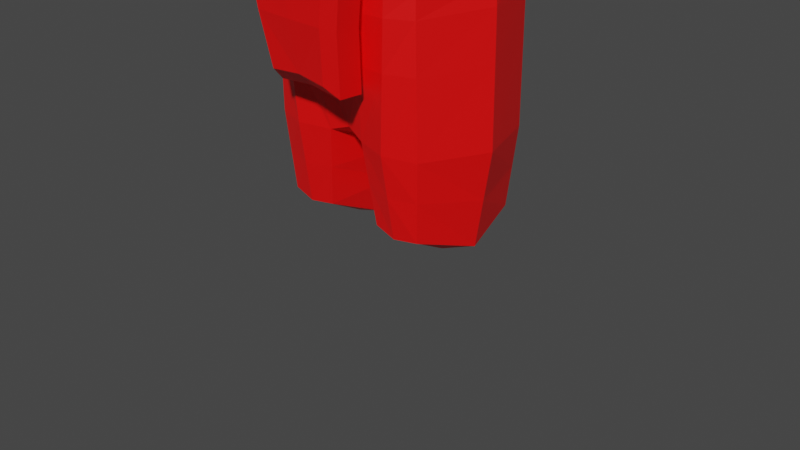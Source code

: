 # Source: Amogus.blend  (saved by Blender 4.2.66; exported with 4.5.12 LTS)
import bpy
from mathutils import Matrix  # noqa: F401  (used for matrix-valued properties, if any)

bpy.ops.wm.read_factory_settings(use_empty=True)
scene = bpy.context.scene
scene.name = 'Scene'

# ---- collections
col_collection = bpy.data.collections.new('Collection'); scene.collection.children.link(col_collection)
col_collection.hide_render = True
col_export = bpy.data.collections.new('Export'); scene.collection.children.link(col_export)

# ---- materials (node trees are filled in below, after node groups)
mat_material = bpy.data.materials.new('Material')

# ---- material node trees
mat_material.use_nodes = True; mat_material.node_tree.nodes.clear()
_N = mat_material.node_tree.nodes; _L = mat_material.node_tree.links
n0 = _N.new('ShaderNodeBsdfPrincipled'); n0.name = 'Principled BSDF'; n0.location = (10, 300)
n1 = _N.new('ShaderNodeOutputMaterial'); n1.name = 'Material Output'; n1.location = (300, 300)
n2 = _N.new('ShaderNodeVertexColor'); n2.name = 'Color Attribute'; n2.location = (-180, 280)
n2.layer_name = 'Color'
_L.new(n0.outputs[0], n1.inputs[0])
_L.new(n2.outputs[0], n0.inputs[0])
n1.is_active_output = True

# ---- world
world_world = bpy.data.worlds.new('World'); scene.world = world_world
world_world.use_nodes = True; world_world.node_tree.nodes.clear()
_N = world_world.node_tree.nodes; _L = world_world.node_tree.links
n0 = _N.new('ShaderNodeOutputWorld'); n0.name = 'World Output'; n0.location = (300, 300)
n1 = _N.new('ShaderNodeBackground'); n1.name = 'Background'; n1.location = (10, 300)
n1.inputs[0].default_value = (0.05088, 0.05088, 0.05088, 1.0)
_L.new(n1.outputs[0], n0.inputs[0])
n0.is_active_output = True
world_world.color = (0.05088, 0.05088, 0.05088)
world_world.use_sun_shadow = False
world_world.sun_shadow_jitter_overblur = 0.0

# ---- cameras
cam_camera = bpy.data.cameras.new('Camera')
cam_camera.clip_end = 100.0
cam_camera.ortho_scale = 7.314

# ---- lights
light_light = bpy.data.lights.new('Light', 'POINT')
light_light.transmission_factor = 0.0
light_light.energy = 1000.0
light_light.shadow_soft_size = 0.1
light_light.shadow_maximum_resolution = 0.006
light_light.use_absolute_resolution = True

# ---- meshes
me_cube = bpy.data.meshes.new('Cube')
me_cube.from_pydata([(-1.0, -0.7629, -1.0), (-0.6442, 1.176, 1.413), (-1.0, 0.7724, -1.0), (-0.7206, 1.193, 0.621), (0.0, 0.989, -1.0), (-0.4731, 1.21, 0.6221), (0.0, -0.7629, -1.0), (-0.7207, 0.8241, 1.625), (-0.6805, -0.7629, 1.803), (-0.6805, 0.7724, 1.803), (0.0, -0.7629, 2.014), (0.0, 0.7724, 2.014), (-0.1655, 0.9408, -1.0), (-0.8402, 0.8504, 0.3882), (0.0, 0.8914, 0.3914), (-0.1655, -0.7629, -1.0), (-0.3403, -0.7629, 1.908), (-0.3403, 0.7724, 1.908), (-1.0, 0.7724, -1.988), (-1.0, -0.7629, -1.988), (-0.1982, 0.7724, -1.988), (-0.1982, -0.7629, -1.988), (-0.5827, 0.8566, -1.0), (0.0, 0.8241, 1.627), (-0.5104, -0.7629, 1.856), (-0.4494, 0.8241, 1.627), (-0.5827, -0.7629, -1.0), (-0.5104, 0.7724, 1.856), (-0.5991, 0.7724, -1.988), (-0.5991, -0.7629, -1.988), (-1.348, 0.004734, -1.0), (-0.4533, 0.8766, 0.3899), (0.0, 0.113, -1.348), (-0.9172, 0.004734, 2.058), (0.0, 0.004734, 2.347), (-0.4437, 0.004734, 2.241), (0.0, 0.08896, -1.25), (-1.246, 0.004734, -2.235), (0.0, 0.004734, -2.239), (-0.5991, 0.004734, -2.337), (-0.6139, 0.004734, 2.188), (-0.8185, -0.7629, 1.456), (-1.0, -0.7629, 0.5336), (-0.8185, 0.7724, 1.456), (-1.0, 0.7724, 0.5336), (0.0, 0.8226, 0.5364), (0.0, 0.7724, 1.459), (0.0, -0.9107, 1.459), (0.0, -0.9107, 0.5337), (-0.4194, -0.9107, 1.458), (-0.422, -0.9107, 0.5337), (-0.4223, 0.8115, 0.5354), (-0.4194, 0.7724, 1.458), (-0.711, -0.8756, 0.5337), (-0.6219, -0.8756, 1.458), (-0.711, 0.792, 0.5341), (-0.6219, 0.7724, 1.458), (-1.344, 0.004734, 0.5992), (-1.149, 0.004734, 1.516), (-0.4706, 1.176, 1.413), (0.0, 1.219, 0.623), (0.0, 1.176, 1.414)], [], [(56, 43, 9, 27), (41, 54, 24, 8), (54, 49, 16, 24), (36, 32, 6, 15), (6, 48, 50, 15), (40, 33, 8, 24), (2, 44, 55, 22), (43, 58, 33, 9), (12, 51, 45, 4), (34, 35, 16, 10), (31, 13, 3, 5), (30, 2, 18, 37), (15, 50, 53, 26), (49, 47, 10, 16), (39, 38, 21, 29), (26, 0, 19, 29), (36, 15, 21, 38), (22, 12, 20, 28), (2, 22, 28, 18), (15, 26, 29, 21), (37, 39, 29, 19), (58, 41, 8, 33), (46, 52, 17, 11), (22, 55, 51, 12), (35, 40, 24, 16), (52, 56, 27, 17), (17, 27, 40, 35), (18, 28, 39, 37), (12, 36, 38, 20), (28, 20, 38, 39), (0, 30, 37, 19), (11, 17, 35, 34), (30, 57, 44, 2), (27, 9, 33, 40), (12, 4, 32, 36), (26, 53, 42, 0), (58, 43, 44, 57), (54, 41, 42, 53), (45, 51, 31, 14), (47, 49, 50, 48), (56, 52, 25, 7), (49, 54, 53, 50), (43, 56, 55, 44), (41, 58, 57, 42), (0, 42, 57, 30), (14, 31, 5, 60), (52, 46, 23, 25), (51, 55, 13, 31), (55, 56, 7, 13), (59, 61, 60, 5), (1, 59, 5, 3), (13, 7, 1, 3), (25, 23, 61, 59), (7, 25, 59, 1)])
me_cube.polygons.foreach_set('use_smooth', [True] * 54)
_uv = me_cube.uv_layers.new(name='UVMap')
_uv.uv.foreach_set('vector', [0.625, 0.2812, 0.625, 0.25, 0.625, 0.25, 0.625, 0.2812, 0.625, 1.0, 0.625, 0.9688, 0.625, 0.9688, 0.625, 1.0, 0.625, 0.9688, 0.625, 0.9375, 0.625, 0.9375, 0.625, 0.9688, 0.2082, 0.625, 0.25, 0.625, 0.25, 0.75, 0.2082, 0.75, 0.375, 0.875, 0.5667, 0.875, 0.5667, 0.9327, 0.375, 0.9168, 0.8438, 0.625, 0.875, 0.625, 0.875, 0.75, 0.8438, 0.75, 0.375, 0.25, 0.5667, 0.25, 0.5668, 0.2837, 0.375, 0.2916, 0.625, 0.25, 0.625, 0.125, 0.625, 0.125, 0.625, 0.25, 0.375, 0.3332, 0.5669, 0.3173, 0.5671, 0.375, 0.375, 0.375, 0.75, 0.625, 0.8125, 0.625, 0.8125, 0.75, 0.75, 0.75, 0.5669, 0.3173, 0.5668, 0.2837, 0.5668, 0.2837, 0.5669, 0.3173, 0.375, 0.125, 0.375, 0.25, 0.375, 0.25, 0.375, 0.125, 0.375, 0.9168, 0.5667, 0.9327, 0.5667, 0.9663, 0.375, 0.9584, 0.625, 0.9375, 0.625, 0.875, 0.625, 0.875, 0.625, 0.9375, 0.1666, 0.625, 0.2082, 0.625, 0.2082, 0.75, 0.1666, 0.75, 0.375, 0.9584, 0.375, 1.0, 0.375, 1.0, 0.375, 0.9584, 0.2082, 0.625, 0.2082, 0.75, 0.2082, 0.75, 0.2082, 0.625, 0.375, 0.2916, 0.375, 0.3332, 0.375, 0.3332, 0.375, 0.2916, 0.375, 0.25, 0.375, 0.2916, 0.375, 0.2916, 0.375, 0.25, 0.375, 0.9168, 0.375, 0.9584, 0.375, 0.9584, 0.375, 0.9168, 0.125, 0.625, 0.1666, 0.625, 0.1666, 0.75, 0.125, 0.75, 0.625, 0.125, 0.625, 0.0, 0.625, 0.0, 0.625, 0.125, 0.625, 0.375, 0.625, 0.3125, 0.625, 0.3125, 0.625, 0.375, 0.375, 0.2916, 0.5668, 0.2837, 0.5669, 0.3173, 0.375, 0.3332, 0.8125, 0.625, 0.8438, 0.625, 0.8438, 0.75, 0.8125, 0.75, 0.625, 0.3125, 0.625, 0.2812, 0.625, 0.2812, 0.625, 0.3125, 0.8125, 0.5, 0.8438, 0.5, 0.8438, 0.625, 0.8125, 0.625, 0.125, 0.5, 0.1666, 0.5, 0.1666, 0.625, 0.125, 0.625, 0.2082, 0.5, 0.2082, 0.625, 0.2082, 0.625, 0.2082, 0.5, 0.1666, 0.5, 0.2082, 0.5, 0.2082, 0.625, 0.1666, 0.625, 0.375, 0.0, 0.375, 0.125, 0.375, 0.125, 0.375, 0.0, 0.75, 0.5, 0.8125, 0.5, 0.8125, 0.625, 0.75, 0.625, 0.375, 0.125, 0.5686, 0.125, 0.5667, 0.25, 0.375, 0.25, 0.8438, 0.5, 0.875, 0.5, 0.875, 0.625, 0.8438, 0.625, 0.2082, 0.5, 0.25, 0.5, 0.25, 0.625, 0.2082, 0.625, 0.375, 0.9584, 0.5667, 0.9663, 0.5667, 1.0, 0.375, 1.0, 0.625, 0.125, 0.625, 0.25, 0.5667, 0.25, 0.5686, 0.125, 0.625, 0.9688, 0.625, 1.0, 0.5667, 1.0, 0.5667, 0.9663, 0.5671, 0.375, 0.5669, 0.3173, 0.5669, 0.3173, 0.5671, 0.375, 0.625, 0.875, 0.625, 0.9375, 0.5667, 0.9327, 0.5667, 0.875, 0.625, 0.2812, 0.625, 0.3125, 0.625, 0.3125, 0.625, 0.2812, 0.625, 0.9375, 0.625, 0.9688, 0.5667, 0.9663, 0.5667, 0.9327, 0.625, 0.25, 0.625, 0.2812, 0.5668, 0.2837, 0.5667, 0.25, 0.625, 0.0, 0.625, 0.125, 0.5686, 0.125, 0.5667, 0.0, 0.375, 0.0, 0.5667, 0.0, 0.5686, 0.125, 0.375, 0.125, 0.5671, 0.375, 0.5669, 0.3173, 0.5669, 0.3173, 0.5671, 0.375, 0.625, 0.3125, 0.625, 0.375, 0.625, 0.375, 0.625, 0.3125, 0.5669, 0.3173, 0.5668, 0.2837, 0.5668, 0.2837, 0.5669, 0.3173, 0.5668, 0.2837, 0.625, 0.2812, 0.625, 0.2812, 0.5668, 0.2837, 0.625, 0.3125, 0.625, 0.375, 0.5671, 0.375, 0.5669, 0.3173, 0.625, 0.2812, 0.625, 0.3125, 0.5669, 0.3173, 0.5668, 0.2837, 0.5668, 0.2837, 0.625, 0.2812, 0.625, 0.2812, 0.5668, 0.2837, 0.625, 0.3125, 0.625, 0.375, 0.625, 0.375, 0.625, 0.3125, 0.625, 0.2812, 0.625, 0.3125, 0.625, 0.3125, 0.625, 0.2812])
me_cube.update()
me_cube_002 = bpy.data.meshes.new('Cube.002')
me_cube_002.from_pydata([(-1.0, -0.7629, -1.0), (-0.6442, 1.176, 1.413), (-1.0, 0.7724, -1.0), (-0.7206, 1.193, 0.621), (0.0, 0.989, -1.0), (-0.4731, 1.21, 0.6221), (0.0, -0.7629, -1.0), (-0.7207, 0.9286, 1.625), (-0.6805, -0.7629, 1.803), (-0.6805, 0.7724, 1.803), (0.0, -0.7629, 2.014), (0.0, 0.7724, 2.014), (-0.1655, 0.9408, -1.0), (-0.7742, 0.971, 0.5023), (0.0, 0.9959, 0.3914), (-0.1655, -0.7629, -1.0), (-0.3403, -0.7629, 1.908), (-0.3403, 0.7724, 1.908), (-1.0, 0.7724, -1.988), (-1.0, -0.7629, -1.988), (-0.1982, 0.7724, -1.988), (-0.1982, -0.7629, -1.988), (-0.5827, 0.8566, -1.0), (0.0, 0.9286, 1.627), (-0.5104, -0.7629, 1.856), (-0.4494, 0.9286, 1.627), (-0.5827, -0.7629, -1.0), (-0.5104, 0.7724, 1.856), (-0.5991, 0.7724, -1.988), (-0.5991, -0.7629, -1.988), (-1.348, 0.004734, -1.0), (-0.4533, 0.981, 0.3899), (0.0, 0.113, -1.348), (-0.9172, 0.004734, 2.058), (0.0, 0.004734, 2.347), (-0.4437, 0.004734, 2.241), (0.0, 0.08896, -1.25), (-1.246, 0.004734, -2.235), (-0.1394, 0.004734, -2.239), (-0.5991, 0.004734, -2.337), (-0.6139, 0.004734, 2.188), (-0.8185, -0.7629, 1.456), (-1.0, -0.7629, 0.5336), (-0.8185, 0.7724, 1.456), (-1.0, 0.7724, 0.5336), (0.0, 0.8226, 0.5364), (0.0, 0.7724, 1.459), (0.0, -0.9107, 1.459), (0.0, -0.9107, 0.5337), (-0.4194, -0.9107, 1.458), (-0.422, -0.9107, 0.5337), (-0.4223, 0.8115, 0.5354), (-0.4194, 0.7724, 1.458), (-0.711, -0.8756, 0.5337), (-0.6219, -0.8756, 1.458), (-0.6622, 0.7489, 0.5981), (-0.6219, 0.7724, 1.458), (-1.344, 0.004734, 0.5992), (-1.149, 0.004734, 1.516), (-0.4706, 1.176, 1.413), (0.0, 1.219, 0.623), (0.0, 1.176, 1.414), (-1.0, -0.7629, 0.2878), (-1.344, 0.004734, 0.3429), (-0.6904, -0.8576, 0.2878), (-1.0, 0.7724, 0.2878), (-0.6905, 0.8024, 0.2882), (-0.3811, 0.8323, 0.2892), (0.0, 0.8493, 0.2902), (0.0, -0.8871, 0.2879), (-0.3809, -0.8871, 0.2879), (-0.4718, 1.193, 1.018), (0.0, 1.198, 1.018), (-0.6824, 1.185, 1.017), (-0.7475, 0.9498, 1.064), (-1.246, 0.004734, 1.058), (-0.9093, 0.7724, 0.9948), (-0.6664, -0.8756, 0.9956), (-0.9093, -0.7629, 0.9948), (0.0, -0.9107, 0.9962), (-0.4207, -0.9107, 0.9961), (-0.6664, 0.7822, 0.9958)], [], [(56, 43, 9, 27), (41, 54, 24, 8), (54, 49, 16, 24), (36, 32, 6, 15), (69, 48, 50, 70), (40, 33, 8, 24), (65, 44, 55, 66), (43, 58, 33, 9), (67, 51, 45, 68), (34, 35, 16, 10), (31, 13, 3, 5), (30, 2, 18, 37), (70, 50, 53, 64), (49, 47, 10, 16), (39, 38, 21, 29), (26, 0, 19, 29), (36, 15, 21, 38), (22, 12, 20, 28), (2, 22, 28, 18), (15, 26, 29, 21), (37, 39, 29, 19), (58, 41, 8, 33), (46, 52, 17, 11), (66, 55, 51, 67), (35, 40, 24, 16), (52, 56, 27, 17), (17, 27, 40, 35), (18, 28, 39, 37), (12, 36, 38, 20), (28, 20, 38, 39), (0, 30, 37, 19), (11, 17, 35, 34), (63, 57, 44, 65), (27, 9, 33, 40), (12, 4, 32, 36), (64, 53, 42, 62), (75, 76, 44, 57), (77, 78, 42, 53), (45, 51, 31, 14), (79, 80, 50, 48), (56, 52, 25, 7), (80, 77, 53, 50), (76, 81, 55, 44), (78, 75, 57, 42), (62, 42, 57, 63), (14, 31, 5, 60), (52, 46, 23, 25), (51, 55, 13, 31), (81, 56, 7, 74), (71, 72, 60, 5), (73, 71, 5, 3), (74, 7, 1, 73), (25, 23, 61, 59), (7, 25, 59, 1), (0, 62, 63, 30), (26, 64, 62, 0), (30, 63, 65, 2), (22, 66, 67, 12), (15, 70, 64, 26), (12, 67, 68, 4), (2, 65, 66, 22), (6, 69, 70, 15), (13, 74, 73, 3), (1, 59, 71, 73), (59, 61, 72, 71), (55, 81, 74, 13), (41, 58, 75, 78), (43, 56, 81, 76), (49, 54, 77, 80), (47, 49, 80, 79), (54, 41, 78, 77), (58, 43, 76, 75)])
_uv = me_cube_002.uv_layers.new(name='UVMap')
_uv.uv.foreach_set('vector', [0.625, 0.2812, 0.625, 0.25, 0.625, 0.25, 0.625, 0.2812, 0.625, 1.0, 0.625, 0.9688, 0.625, 0.9688, 0.625, 1.0, 0.625, 0.9688, 0.625, 0.9375, 0.625, 0.9375, 0.625, 0.9688, 0.2082, 0.625, 0.25, 0.625, 0.25, 0.75, 0.2082, 0.75, 0.536, 0.875, 0.5667, 0.875, 0.5667, 0.9327, 0.536, 0.9301, 0.8438, 0.625, 0.875, 0.625, 0.875, 0.75, 0.8438, 0.75, 0.536, 0.25, 0.5667, 0.25, 0.5668, 0.2837, 0.536, 0.2849, 0.625, 0.25, 0.625, 0.125, 0.625, 0.125, 0.625, 0.25, 0.5362, 0.3199, 0.5669, 0.3173, 0.5671, 0.375, 0.5363, 0.375, 0.75, 0.625, 0.8125, 0.625, 0.8125, 0.75, 0.75, 0.75, 0.5669, 0.3173, 0.5668, 0.2837, 0.5668, 0.2837, 0.5669, 0.3173, 0.375, 0.125, 0.375, 0.25, 0.375, 0.25, 0.375, 0.125, 0.536, 0.9301, 0.5667, 0.9327, 0.5667, 0.9663, 0.536, 0.9651, 0.625, 0.9375, 0.625, 0.875, 0.625, 0.875, 0.625, 0.9375, 0.1666, 0.625, 0.2082, 0.625, 0.2082, 0.75, 0.1666, 0.75, 0.375, 0.9584, 0.375, 1.0, 0.375, 1.0, 0.375, 0.9584, 0.2082, 0.625, 0.2082, 0.75, 0.2082, 0.75, 0.2082, 0.625, 0.375, 0.2916, 0.375, 0.3332, 0.375, 0.3332, 0.375, 0.2916, 0.375, 0.25, 0.375, 0.2916, 0.375, 0.2916, 0.375, 0.25, 0.375, 0.9168, 0.375, 0.9584, 0.375, 0.9584, 0.375, 0.9168, 0.125, 0.625, 0.1666, 0.625, 0.1666, 0.75, 0.125, 0.75, 0.625, 0.125, 0.625, 0.0, 0.625, 0.0, 0.625, 0.125, 0.625, 0.375, 0.625, 0.3125, 0.625, 0.3125, 0.625, 0.375, 0.536, 0.2849, 0.5668, 0.2837, 0.5669, 0.3173, 0.5362, 0.3199, 0.8125, 0.625, 0.8438, 0.625, 0.8438, 0.75, 0.8125, 0.75, 0.625, 0.3125, 0.625, 0.2812, 0.625, 0.2812, 0.625, 0.3125, 0.8125, 0.5, 0.8438, 0.5, 0.8438, 0.625, 0.8125, 0.625, 0.125, 0.5, 0.1666, 0.5, 0.1666, 0.625, 0.125, 0.625, 0.2082, 0.5, 0.2082, 0.625, 0.2082, 0.625, 0.2082, 0.5, 0.1666, 0.5, 0.2082, 0.5, 0.2082, 0.625, 0.1666, 0.625, 0.375, 0.0, 0.375, 0.125, 0.375, 0.125, 0.375, 0.0, 0.75, 0.5, 0.8125, 0.5, 0.8125, 0.625, 0.75, 0.625, 0.5375, 0.125, 0.5686, 0.125, 0.5667, 0.25, 0.536, 0.25, 0.8438, 0.5, 0.875, 0.5, 0.875, 0.625, 0.8438, 0.625, 0.2082, 0.5, 0.25, 0.5, 0.25, 0.625, 0.2082, 0.625, 0.536, 0.9651, 0.5667, 0.9663, 0.5667, 1.0, 0.536, 1.0, 0.5968, 0.125, 0.5959, 0.25, 0.5667, 0.25, 0.5686, 0.125, 0.5959, 0.9675, 0.5959, 1.0, 0.5667, 1.0, 0.5667, 0.9663, 0.5671, 0.375, 0.5669, 0.3173, 0.5669, 0.3173, 0.5671, 0.375, 0.5959, 0.875, 0.5959, 0.9351, 0.5667, 0.9327, 0.5667, 0.875, 0.625, 0.2812, 0.625, 0.3125, 0.625, 0.3125, 0.625, 0.2812, 0.5959, 0.9351, 0.5959, 0.9675, 0.5667, 0.9663, 0.5667, 0.9327, 0.5959, 0.25, 0.5959, 0.2825, 0.5668, 0.2837, 0.5667, 0.25, 0.5959, 0.0, 0.5968, 0.125, 0.5686, 0.125, 0.5667, 0.0, 0.536, 0.0, 0.5667, 0.0, 0.5686, 0.125, 0.5375, 0.125, 0.5671, 0.375, 0.5669, 0.3173, 0.5669, 0.3173, 0.5671, 0.375, 0.625, 0.3125, 0.625, 0.375, 0.625, 0.375, 0.625, 0.3125, 0.5669, 0.3173, 0.5668, 0.2837, 0.5668, 0.2837, 0.5669, 0.3173, 0.5959, 0.2825, 0.625, 0.2812, 0.625, 0.2812, 0.5959, 0.2825, 0.596, 0.3149, 0.596, 0.375, 0.5671, 0.375, 0.5669, 0.3173, 0.5959, 0.2825, 0.596, 0.3149, 0.5669, 0.3173, 0.5668, 0.2837, 0.5959, 0.2825, 0.625, 0.2812, 0.625, 0.2812, 0.5959, 0.2825, 0.625, 0.3125, 0.625, 0.375, 0.625, 0.375, 0.625, 0.3125, 0.625, 0.2812, 0.625, 0.3125, 0.625, 0.3125, 0.625, 0.2812, 0.375, 0.0, 0.536, 0.0, 0.5375, 0.125, 0.375, 0.125, 0.375, 0.9584, 0.536, 0.9651, 0.536, 1.0, 0.375, 1.0, 0.375, 0.125, 0.5375, 0.125, 0.536, 0.25, 0.375, 0.25, 0.375, 0.2916, 0.536, 0.2849, 0.5362, 0.3199, 0.375, 0.3332, 0.375, 0.9168, 0.536, 0.9301, 0.536, 0.9651, 0.375, 0.9584, 0.375, 0.3332, 0.5362, 0.3199, 0.5363, 0.375, 0.375, 0.375, 0.375, 0.25, 0.536, 0.25, 0.536, 0.2849, 0.375, 0.2916, 0.375, 0.875, 0.536, 0.875, 0.536, 0.9301, 0.375, 0.9168, 0.5668, 0.2837, 0.5959, 0.2825, 0.5959, 0.2825, 0.5668, 0.2837, 0.625, 0.2812, 0.625, 0.3125, 0.596, 0.3149, 0.5959, 0.2825, 0.625, 0.3125, 0.625, 0.375, 0.596, 0.375, 0.596, 0.3149, 0.5668, 0.2837, 0.5959, 0.2825, 0.5959, 0.2825, 0.5668, 0.2837, 0.625, 0.0, 0.625, 0.125, 0.5968, 0.125, 0.5959, 0.0, 0.625, 0.25, 0.625, 0.2812, 0.5959, 0.2825, 0.5959, 0.25, 0.625, 0.9375, 0.625, 0.9688, 0.5959, 0.9675, 0.5959, 0.9351, 0.625, 0.875, 0.625, 0.9375, 0.5959, 0.9351, 0.5959, 0.875, 0.625, 0.9688, 0.625, 1.0, 0.5959, 1.0, 0.5959, 0.9675, 0.625, 0.125, 0.625, 0.25, 0.5959, 0.25, 0.5968, 0.125])
me_cube_002.update()
me_cube_001 = bpy.data.meshes.new('Cube.001')
me_cube_001.from_pydata([(-0.9394, -0.6667, 1.092), (-0.5602, 1.085, 3.441), (-0.9388, 0.686, 1.093), (-0.6368, 1.077, 2.768), (0.0, 0.7911, 1.258), (-0.4629, 1.12, 2.761), (0.0, -0.641, 1.171), (-0.5697, 0.8809, 3.614), (-0.6489, -0.6842, 3.833), (-0.6531, 0.6766, 3.831), (0.0, -0.6726, 4.045), (0.0, 0.6546, 4.045), (-0.2055, 0.8006, 1.114), (-0.6682, 0.9276, 2.659), (0.0, 0.9511, 2.553), (-0.2142, -0.6816, 1.098), (-0.3271, -0.6904, 3.944), (-0.3322, 0.6714, 3.939), (-0.8711, 0.6167, 0.2549), (-0.8727, -0.6009, 0.2556), (-0.3032, 0.6309, 0.2598), (-0.3253, -0.5977, 0.251), (-0.5819, 0.8269, 1.09), (0.0, 0.8922, 3.643), (-0.4935, -0.6947, 3.892), (-0.4376, 0.8911, 3.639), (-0.5824, -0.7739, 1.088), (-0.4955, 0.6798, 3.887), (-0.5977, 0.6585, 0.2124), (-0.5977, -0.635, 0.2124), (-1.217, 0.004734, 1.096), (-0.4422, 0.9364, 2.553), (0.0, 0.101, 0.8022), (-0.8052, 0.004734, 4.02), (0.0, 0.004734, 4.324), (-0.4107, 0.004734, 4.216), (-1.041, 0.004734, 0.08046), (-0.2628, 0.01172, -0.007447), (-0.6045, 0.004734, -0.1099), (-0.5754, 0.004734, 4.164), (-0.7661, -0.718, 3.527), (-0.9314, -0.6891, 2.618), (-0.758, 0.7087, 3.525), (-0.9273, 0.682, 2.614), (0.0, 0.8672, 2.525), (0.0, 0.8056, 3.638), (0.0, -0.8752, 3.54), (-0.455, -1.292, 3.6), (-0.4147, -0.8624, 3.536), (-0.4198, -0.8809, 2.623), (-0.4372, 0.8507, 2.526), (-0.4327, 0.8057, 3.631), (-0.6984, -0.8393, 2.623), (-0.6042, -0.8323, 3.535), (-0.7008, 0.8007, 2.687), (-0.6224, 0.7753, 3.546), (-1.184, 0.004734, 2.668), (-1.02, 0.004734, 3.561), (-0.4622, 1.092, 3.445), (0.0, 1.132, 2.759), (0.0, 1.096, 3.447), (-0.9312, -0.6892, 2.378), (-1.203, 0.004734, 2.426), (-0.6823, -0.8341, 2.378), (-0.9329, 0.6892, 2.374), (-0.6916, 0.8074, 2.377), (-0.3818, 0.8436, 2.377), (0.0, 0.8628, 2.378), (-2.037e-09, -1.306, 3.605), (-0.3794, -0.8667, 2.378), (-0.4705, 1.175, 3.105), (0.0, 1.183, 3.106), (-0.6489, 1.124, 3.104), (-0.7153, 0.9451, 3.147), (-1.126, 0.004734, 3.119), (-0.8519, 0.7078, 3.072), (-0.6585, -0.8578, 3.083), (-0.8606, -0.718, 3.075), (-2.037e-09, -1.337, 3.105), (-0.4193, -0.8949, 3.084), (-0.709, 0.7898, 3.093), (0.9394, -0.6667, 1.092), (0.5602, 1.085, 3.441), (0.9388, 0.686, 1.093), (0.6368, 1.077, 2.768), (0.4629, 1.12, 2.761), (0.5697, 0.8809, 3.614), (0.6489, -0.6842, 3.833), (0.6531, 0.6766, 3.831), (0.2055, 0.8006, 1.114), (0.6682, 0.9276, 2.659), (0.2142, -0.6816, 1.098), (0.3271, -0.6904, 3.944), (0.3322, 0.6714, 3.939), (0.8711, 0.6167, 0.2549), (0.8727, -0.6009, 0.2556), (0.3032, 0.6309, 0.2598), (0.3253, -0.5977, 0.251), (0.5819, 0.8269, 1.09), (0.4935, -0.6947, 3.892), (0.4376, 0.8911, 3.639), (0.5824, -0.7739, 1.088), (0.4955, 0.6798, 3.887), (0.5977, 0.6585, 0.2124), (0.5977, -0.635, 0.2124), (1.217, 0.004734, 1.096), (0.4422, 0.9364, 2.553), (0.8052, 0.004734, 4.02), (0.4107, 0.004734, 4.216), (1.041, 0.004734, 0.08046), (0.2628, 0.01172, -0.007447), (0.6045, 0.004734, -0.1099), (0.5754, 0.004734, 4.164), (0.7661, -0.718, 3.527), (0.9314, -0.6891, 2.618), (0.758, 0.7087, 3.525), (0.9273, 0.682, 2.614), (0.4147, -0.8624, 3.536), (0.4198, -0.8809, 2.623), (0.4372, 0.8507, 2.526), (0.4327, 0.8057, 3.631), (0.6984, -0.8393, 2.623), (0.6042, -0.8323, 3.535), (0.7008, 0.8007, 2.687), (0.6224, 0.7753, 3.546), (1.184, 0.004734, 2.668), (1.02, 0.004734, 3.561), (0.4622, 1.092, 3.445), (0.9312, -0.6892, 2.378), (1.203, 0.004734, 2.426), (0.6823, -0.8341, 2.378), (0.9329, 0.6892, 2.374), (0.6916, 0.8074, 2.377), (0.3818, 0.8436, 2.377), (0.3794, -0.8667, 2.378), (0.4705, 1.175, 3.105), (0.6489, 1.124, 3.104), (0.7153, 0.9451, 3.147), (1.126, 0.004734, 3.119), (0.8519, 0.7078, 3.072), (0.6585, -0.8578, 3.083), (0.8606, -0.718, 3.075), (0.4193, -0.8949, 3.084), (0.709, 0.7898, 3.093), (-1.209, 0.004734, 1.91), (-0.9352, 0.6879, 1.878), (-0.6492, 0.815, 1.878), (0.0, 0.835, 1.944), (-0.3154, -0.795, 1.882), (-0.9343, -0.6805, 1.88), (-0.6436, -0.8108, 1.878), (-0.3135, 0.8269, 1.888), (0.0, -0.7821, 1.91), (1.209, 0.004734, 1.91), (0.9352, 0.6879, 1.878), (0.6492, 0.815, 1.878), (0.3154, -0.795, 1.882), (0.9343, -0.6805, 1.88), (0.6436, -0.8108, 1.878), (0.3135, 0.8269, 1.888), (-0.4834, -1.168, 2.276), (-2.246e-09, -0.9363, 3.768), (-0.5319, -0.9198, 3.763), (-0.5377, -0.9616, 3.183), (-0.5384, -0.9436, 2.592), (0.5342, -1.204, 3.175), (0.4019, -1.077, 1.645), (-2.246e-09, -0.8169, 1.678), (-0.4866, -0.9254, 2.278), (0.5319, -0.9198, 3.763), (0.5377, -0.9616, 3.183), (0.5384, -0.9436, 2.592), (0.4866, -0.9254, 2.278), (-0.4045, -0.8334, 1.642), (0.4045, -0.8334, 1.642), (-0.46, -1.328, 3.104), (-0.4606, -1.312, 2.599), (-2.037e-09, -1.322, 2.598), (-2.037e-09, -1.302, 2.329), (-2.037e-09, -1.204, 1.816), (-0.4163, -1.297, 2.33), (0.455, -1.292, 3.6), (0.46, -1.328, 3.104), (0.4606, -1.312, 2.599), (0.4163, -1.297, 2.33), (-0.3461, -1.218, 1.786), (0.3461, -1.218, 1.786), (-0.5283, -1.163, 3.752), (0.5283, -1.163, 3.752), (-2.665e-09, -1.179, 3.757), (-0.4019, -1.077, 1.645), (-2.665e-09, -1.061, 1.68), (0.4834, -1.168, 2.276), (0.5349, -1.186, 2.589), (-0.5349, -1.186, 2.589), (-0.5342, -1.204, 3.175), (-0.905, 0.6513, 0.6739), (-0.906, -0.6338, 0.6738), (-0.2697, -0.6396, 0.6743), (-0.2543, 0.7157, 0.6868), (-0.5898, 0.7427, 0.6513), (-0.5901, -0.7044, 0.6501), (-1.129, 0.004734, 0.588), (-0.1314, 0.05634, 0.3974), (0.905, 0.6513, 0.6739), (0.906, -0.6338, 0.6738), (0.2697, -0.6396, 0.6743), (0.2543, 0.7157, 0.6868), (0.5898, 0.7427, 0.6513), (0.5901, -0.7044, 0.6501), (1.129, 0.004734, 0.588), (0.1314, 0.05634, 0.3974)], [], [(55, 42, 9, 27), (40, 53, 24, 8), (53, 48, 16, 24), (32, 6, 15), (134, 118, 171, 172), (39, 33, 8, 24), (64, 43, 54, 65), (42, 57, 33, 9), (66, 50, 44, 67), (34, 35, 16, 10), (31, 13, 3, 5), (202, 196, 18, 36), (69, 49, 52, 63), (48, 46, 10, 16), (38, 37, 21, 29), (201, 197, 19, 29), (203, 198, 21, 37), (200, 199, 20, 28), (196, 200, 28, 18), (198, 201, 29, 21), (36, 38, 29, 19), (57, 40, 8, 33), (45, 51, 17, 11), (65, 54, 50, 66), (35, 39, 24, 16), (51, 55, 27, 17), (17, 27, 39, 35), (18, 28, 38, 36), (199, 203, 37, 20), (28, 20, 37, 38), (197, 202, 36, 19), (11, 17, 35, 34), (62, 56, 43, 64), (27, 9, 33, 39), (12, 4, 32), (63, 52, 41, 61), (74, 75, 43, 56), (76, 77, 41, 52), (44, 50, 31, 14), (49, 69, 168, 164), (55, 51, 25, 7), (79, 76, 52, 49), (75, 80, 54, 43), (77, 74, 56, 41), (61, 41, 56, 62), (14, 31, 5, 59), (51, 45, 23, 25), (50, 54, 13, 31), (80, 55, 7, 73), (70, 71, 59, 5), (72, 70, 5, 3), (73, 7, 1, 72), (25, 23, 60, 58), (7, 25, 58, 1), (149, 61, 62, 144), (150, 63, 61, 149), (144, 62, 64, 145), (146, 65, 66, 151), (148, 69, 63, 150), (151, 66, 67, 147), (145, 64, 65, 146), (118, 142, 170, 171), (13, 73, 72, 3), (1, 58, 70, 72), (58, 60, 71, 70), (54, 80, 73, 13), (40, 57, 74, 77), (42, 55, 80, 75), (48, 53, 76, 79), (142, 117, 169, 170), (53, 40, 77, 76), (57, 42, 75, 74), (124, 102, 88, 115), (113, 87, 99, 122), (122, 99, 92, 117), (32, 91, 6), (46, 48, 162, 161), (112, 99, 87, 107), (131, 132, 123, 116), (115, 88, 107, 126), (133, 67, 44, 119), (34, 10, 92, 108), (106, 85, 84, 90), (210, 109, 94, 204), (134, 130, 121, 118), (117, 92, 10, 46), (111, 104, 97, 110), (209, 104, 95, 205), (211, 110, 97, 206), (208, 103, 96, 207), (204, 94, 103, 208), (206, 97, 104, 209), (109, 95, 104, 111), (126, 107, 87, 113), (45, 11, 93, 120), (132, 133, 119, 123), (108, 92, 99, 112), (120, 93, 102, 124), (93, 108, 112, 102), (94, 109, 111, 103), (207, 96, 110, 211), (103, 111, 110, 96), (205, 95, 109, 210), (11, 34, 108, 93), (129, 131, 116, 125), (102, 112, 107, 88), (89, 32, 4), (130, 128, 114, 121), (138, 125, 116, 139), (140, 121, 114, 141), (44, 14, 106, 119), (152, 156, 174, 167), (124, 86, 100, 120), (142, 118, 121, 140), (139, 116, 123, 143), (141, 114, 125, 138), (128, 129, 125, 114), (14, 59, 85, 106), (120, 100, 23, 45), (119, 106, 90, 123), (143, 137, 86, 124), (135, 85, 59, 71), (136, 84, 85, 135), (137, 136, 82, 86), (100, 127, 60, 23), (86, 82, 127, 100), (157, 153, 129, 128), (158, 157, 128, 130), (153, 154, 131, 129), (155, 159, 133, 132), (156, 158, 130, 134), (159, 147, 67, 133), (154, 155, 132, 131), (117, 46, 161, 169), (90, 84, 136, 137), (82, 136, 135, 127), (127, 135, 71, 60), (123, 90, 137, 143), (113, 141, 138, 126), (115, 139, 143, 124), (117, 142, 140, 122), (156, 134, 172, 174), (122, 140, 141, 113), (126, 138, 139, 115), (6, 91, 156, 152), (83, 98, 155, 154), (89, 4, 147, 159), (91, 101, 158, 156), (98, 89, 159, 155), (105, 83, 154, 153), (101, 81, 157, 158), (81, 105, 153, 157), (6, 152, 148, 15), (2, 145, 146, 22), (12, 151, 147, 4), (15, 148, 150, 26), (22, 146, 151, 12), (30, 144, 145, 2), (26, 150, 149, 0), (0, 149, 144, 30), (195, 194, 176, 175), (166, 192, 184, 186), (193, 165, 182, 183), (160, 190, 185, 180), (189, 187, 47, 68), (188, 189, 68, 181), (190, 191, 179, 185), (192, 193, 183, 184), (79, 49, 164, 163), (148, 152, 167, 173), (69, 148, 173, 168), (48, 79, 163, 162), (178, 177, 176, 180), (78, 175, 176, 177), (179, 178, 180, 185), (68, 47, 175, 78), (178, 184, 183, 177), (78, 177, 183, 182), (179, 186, 184, 178), (68, 78, 182, 181), (187, 195, 175, 47), (165, 188, 181, 182), (194, 160, 180, 176), (191, 166, 186, 179), (167, 174, 166, 191), (164, 168, 160, 194), (170, 169, 188, 165), (162, 163, 195, 187), (172, 171, 193, 192), (173, 167, 191, 190), (169, 161, 189, 188), (161, 162, 187, 189), (168, 173, 190, 160), (171, 170, 165, 193), (174, 172, 192, 166), (163, 164, 194, 195), (0, 30, 202, 197), (12, 32, 203, 199), (15, 26, 201, 198), (2, 22, 200, 196), (22, 12, 199, 200), (32, 15, 198, 203), (26, 0, 197, 201), (30, 2, 196, 202), (81, 205, 210, 105), (89, 207, 211, 32), (91, 206, 209, 101), (83, 204, 208, 98), (98, 208, 207, 89), (32, 211, 206, 91), (101, 209, 205, 81), (105, 210, 204, 83)])
_uv = me_cube_001.uv_layers.new(name='UVMap')
_uv.uv.foreach_set('vector', [0.625, 0.2812, 0.625, 0.25, 0.625, 0.25, 0.625, 0.2812, 0.625, 1.0, 0.625, 0.9688, 0.625, 0.9688, 0.625, 1.0, 0.625, 0.9688, 0.625, 0.9375, 0.625, 0.9375, 0.625, 0.9688, 0.25, 0.625, 0.25, 0.75, 0.2082, 0.75, 0.536, 0.9301, 0.5667, 0.9327, 0.5667, 0.9327, 0.536, 0.9301, 0.8438, 0.625, 0.875, 0.625, 0.875, 0.75, 0.8438, 0.75, 0.536, 0.25, 0.5667, 0.25, 0.5668, 0.2837, 0.536, 0.2849, 0.625, 0.25, 0.625, 0.125, 0.625, 0.125, 0.625, 0.25, 0.5362, 0.3199, 0.5669, 0.3173, 0.5671, 0.375, 0.5363, 0.375, 0.75, 0.625, 0.8125, 0.625, 0.8125, 0.75, 0.75, 0.75, 0.5669, 0.3173, 0.5668, 0.2837, 0.5668, 0.2837, 0.5669, 0.3173, 0.375, 0.125, 0.375, 0.25, 0.375, 0.25, 0.375, 0.125, 0.536, 0.9301, 0.5667, 0.9327, 0.5667, 0.9663, 0.536, 0.9651, 0.625, 0.9375, 0.625, 0.875, 0.625, 0.875, 0.625, 0.9375, 0.1666, 0.625, 0.2082, 0.625, 0.2082, 0.75, 0.1666, 0.75, 0.375, 0.9584, 0.375, 1.0, 0.375, 1.0, 0.375, 0.9584, 0.2082, 0.625, 0.2082, 0.75, 0.2082, 0.75, 0.2082, 0.625, 0.375, 0.2916, 0.375, 0.3332, 0.375, 0.3332, 0.375, 0.2916, 0.375, 0.25, 0.375, 0.2916, 0.375, 0.2916, 0.375, 0.25, 0.375, 0.9168, 0.375, 0.9584, 0.375, 0.9584, 0.375, 0.9168, 0.125, 0.625, 0.1666, 0.625, 0.1666, 0.75, 0.125, 0.75, 0.625, 0.125, 0.625, 0.0, 0.625, 0.0, 0.625, 0.125, 0.625, 0.375, 0.625, 0.3125, 0.625, 0.3125, 0.625, 0.375, 0.536, 0.2849, 0.5668, 0.2837, 0.5669, 0.3173, 0.5362, 0.3199, 0.8125, 0.625, 0.8438, 0.625, 0.8438, 0.75, 0.8125, 0.75, 0.625, 0.3125, 0.625, 0.2812, 0.625, 0.2812, 0.625, 0.3125, 0.8125, 0.5, 0.8438, 0.5, 0.8438, 0.625, 0.8125, 0.625, 0.125, 0.5, 0.1666, 0.5, 0.1666, 0.625, 0.125, 0.625, 0.2082, 0.5, 0.2082, 0.625, 0.2082, 0.625, 0.2082, 0.5, 0.1666, 0.5, 0.2082, 0.5, 0.2082, 0.625, 0.1666, 0.625, 0.375, 0.0, 0.375, 0.125, 0.375, 0.125, 0.375, 0.0, 0.75, 0.5, 0.8125, 0.5, 0.8125, 0.625, 0.75, 0.625, 0.5375, 0.125, 0.5686, 0.125, 0.5667, 0.25, 0.536, 0.25, 0.8438, 0.5, 0.875, 0.5, 0.875, 0.625, 0.8438, 0.625, 0.2082, 0.5, 0.25, 0.5, 0.2082, 0.625, 0.536, 0.9651, 0.5667, 0.9663, 0.5667, 1.0, 0.536, 1.0, 0.5968, 0.125, 0.5959, 0.25, 0.5667, 0.25, 0.5686, 0.125, 0.5959, 0.9675, 0.5959, 1.0, 0.5667, 1.0, 0.5667, 0.9663, 0.5671, 0.375, 0.5669, 0.3173, 0.5669, 0.3173, 0.5671, 0.375, 0.5667, 0.9327, 0.536, 0.9301, 0.536, 0.9301, 0.5667, 0.9327, 0.625, 0.2812, 0.625, 0.3125, 0.625, 0.3125, 0.625, 0.2812, 0.5959, 0.9351, 0.5959, 0.9675, 0.5667, 0.9663, 0.5667, 0.9327, 0.5959, 0.25, 0.5959, 0.2825, 0.5668, 0.2837, 0.5667, 0.25, 0.5959, 0.0, 0.5968, 0.125, 0.5686, 0.125, 0.5667, 0.0, 0.536, 0.0, 0.5667, 0.0, 0.5686, 0.125, 0.5375, 0.125, 0.5671, 0.375, 0.5669, 0.3173, 0.5669, 0.3173, 0.5671, 0.375, 0.625, 0.3125, 0.625, 0.375, 0.625, 0.375, 0.625, 0.3125, 0.5669, 0.3173, 0.5668, 0.2837, 0.5668, 0.2837, 0.5669, 0.3173, 0.5959, 0.2825, 0.625, 0.2812, 0.625, 0.2812, 0.5959, 0.2825, 0.596, 0.3149, 0.596, 0.375, 0.5671, 0.375, 0.5669, 0.3173, 0.5959, 0.2825, 0.596, 0.3149, 0.5669, 0.3173, 0.5668, 0.2837, 0.5959, 0.2825, 0.625, 0.2812, 0.625, 0.2812, 0.5959, 0.2825, 0.625, 0.3125, 0.625, 0.375, 0.625, 0.375, 0.625, 0.3125, 0.625, 0.2812, 0.625, 0.3125, 0.625, 0.3125, 0.625, 0.2812, 0.4736, 0.0, 0.536, 0.0, 0.5375, 0.125, 0.4746, 0.125, 0.4736, 0.9625, 0.536, 0.9651, 0.536, 1.0, 0.4736, 1.0, 0.4746, 0.125, 0.5375, 0.125, 0.536, 0.25, 0.4736, 0.25, 0.4737, 0.2875, 0.536, 0.2849, 0.5362, 0.3199, 0.4737, 0.325, 0.4736, 0.9249, 0.536, 0.9301, 0.536, 0.9651, 0.4736, 0.9625, 0.4737, 0.325, 0.5362, 0.3199, 0.5363, 0.375, 0.4738, 0.375, 0.4736, 0.25, 0.536, 0.25, 0.536, 0.2849, 0.4737, 0.2875, 0.5667, 0.9327, 0.5959, 0.9351, 0.5959, 0.9351, 0.5667, 0.9327, 0.5668, 0.2837, 0.5959, 0.2825, 0.5959, 0.2825, 0.5668, 0.2837, 0.625, 0.2812, 0.625, 0.3125, 0.596, 0.3149, 0.5959, 0.2825, 0.625, 0.3125, 0.625, 0.375, 0.596, 0.375, 0.596, 0.3149, 0.5668, 0.2837, 0.5959, 0.2825, 0.5959, 0.2825, 0.5668, 0.2837, 0.625, 0.0, 0.625, 0.125, 0.5968, 0.125, 0.5959, 0.0, 0.625, 0.25, 0.625, 0.2812, 0.5959, 0.2825, 0.5959, 0.25, 0.625, 0.9375, 0.625, 0.9688, 0.5959, 0.9675, 0.5959, 0.9351, 0.5959, 0.9351, 0.625, 0.9375, 0.625, 0.9375, 0.5959, 0.9351, 0.625, 0.9688, 0.625, 1.0, 0.5959, 1.0, 0.5959, 0.9675, 0.625, 0.125, 0.625, 0.25, 0.5959, 0.25, 0.5968, 0.125, 0.625, 0.2812, 0.625, 0.2812, 0.625, 0.25, 0.625, 0.25, 0.625, 1.0, 0.625, 1.0, 0.625, 0.9688, 0.625, 0.9688, 0.625, 0.9688, 0.625, 0.9688, 0.625, 0.9375, 0.625, 0.9375, 0.2082, 0.625, 0.2082, 0.75, 0.25, 0.75, 0.625, 0.875, 0.625, 0.9375, 0.625, 0.9375, 0.625, 0.875, 0.8438, 0.625, 0.8438, 0.75, 0.875, 0.75, 0.875, 0.625, 0.536, 0.25, 0.536, 0.2849, 0.5668, 0.2837, 0.5667, 0.25, 0.625, 0.25, 0.625, 0.25, 0.625, 0.125, 0.625, 0.125, 0.5362, 0.3199, 0.5363, 0.375, 0.5671, 0.375, 0.5669, 0.3173, 0.75, 0.625, 0.75, 0.75, 0.8125, 0.75, 0.8125, 0.625, 0.5669, 0.3173, 0.5669, 0.3173, 0.5668, 0.2837, 0.5668, 0.2837, 0.375, 0.125, 0.375, 0.125, 0.375, 0.25, 0.375, 0.25, 0.536, 0.9301, 0.536, 0.9651, 0.5667, 0.9663, 0.5667, 0.9327, 0.625, 0.9375, 0.625, 0.9375, 0.625, 0.875, 0.625, 0.875, 0.1666, 0.625, 0.1666, 0.75, 0.2082, 0.75, 0.2082, 0.625, 0.375, 0.9584, 0.375, 0.9584, 0.375, 1.0, 0.375, 1.0, 0.2082, 0.625, 0.2082, 0.625, 0.2082, 0.75, 0.2082, 0.75, 0.375, 0.2916, 0.375, 0.2916, 0.375, 0.3332, 0.375, 0.3332, 0.375, 0.25, 0.375, 0.25, 0.375, 0.2916, 0.375, 0.2916, 0.375, 0.9168, 0.375, 0.9168, 0.375, 0.9584, 0.375, 0.9584, 0.125, 0.625, 0.125, 0.75, 0.1666, 0.75, 0.1666, 0.625, 0.625, 0.125, 0.625, 0.125, 0.625, 0.0, 0.625, 0.0, 0.625, 0.375, 0.625, 0.375, 0.625, 0.3125, 0.625, 0.3125, 0.536, 0.2849, 0.5362, 0.3199, 0.5669, 0.3173, 0.5668, 0.2837, 0.8125, 0.625, 0.8125, 0.75, 0.8438, 0.75, 0.8438, 0.625, 0.625, 0.3125, 0.625, 0.3125, 0.625, 0.2812, 0.625, 0.2812, 0.8125, 0.5, 0.8125, 0.625, 0.8438, 0.625, 0.8438, 0.5, 0.125, 0.5, 0.125, 0.625, 0.1666, 0.625, 0.1666, 0.5, 0.2082, 0.5, 0.2082, 0.5, 0.2082, 0.625, 0.2082, 0.625, 0.1666, 0.5, 0.1666, 0.625, 0.2082, 0.625, 0.2082, 0.5, 0.375, 0.0, 0.375, 0.0, 0.375, 0.125, 0.375, 0.125, 0.75, 0.5, 0.75, 0.625, 0.8125, 0.625, 0.8125, 0.5, 0.5375, 0.125, 0.536, 0.25, 0.5667, 0.25, 0.5686, 0.125, 0.8438, 0.5, 0.8438, 0.625, 0.875, 0.625, 0.875, 0.5, 0.2082, 0.5, 0.25, 0.625, 0.25, 0.5, 0.536, 0.9651, 0.536, 1.0, 0.5667, 1.0, 0.5667, 0.9663, 0.5968, 0.125, 0.5686, 0.125, 0.5667, 0.25, 0.5959, 0.25, 0.5959, 0.9675, 0.5667, 0.9663, 0.5667, 1.0, 0.5959, 1.0, 0.5671, 0.375, 0.5671, 0.375, 0.5669, 0.3173, 0.5669, 0.3173, 0.4736, 0.875, 0.4736, 0.9249, 0.4736, 0.9249, 0.4736, 0.875, 0.625, 0.2812, 0.625, 0.2812, 0.625, 0.3125, 0.625, 0.3125, 0.5959, 0.9351, 0.5667, 0.9327, 0.5667, 0.9663, 0.5959, 0.9675, 0.5959, 0.25, 0.5667, 0.25, 0.5668, 0.2837, 0.5959, 0.2825, 0.5959, 0.0, 0.5667, 0.0, 0.5686, 0.125, 0.5968, 0.125, 0.536, 0.0, 0.5375, 0.125, 0.5686, 0.125, 0.5667, 0.0, 0.5671, 0.375, 0.5671, 0.375, 0.5669, 0.3173, 0.5669, 0.3173, 0.625, 0.3125, 0.625, 0.3125, 0.625, 0.375, 0.625, 0.375, 0.5669, 0.3173, 0.5669, 0.3173, 0.5668, 0.2837, 0.5668, 0.2837, 0.5959, 0.2825, 0.5959, 0.2825, 0.625, 0.2812, 0.625, 0.2812, 0.596, 0.3149, 0.5669, 0.3173, 0.5671, 0.375, 0.596, 0.375, 0.5959, 0.2825, 0.5668, 0.2837, 0.5669, 0.3173, 0.596, 0.3149, 0.5959, 0.2825, 0.5959, 0.2825, 0.625, 0.2812, 0.625, 0.2812, 0.625, 0.3125, 0.625, 0.3125, 0.625, 0.375, 0.625, 0.375, 0.625, 0.2812, 0.625, 0.2812, 0.625, 0.3125, 0.625, 0.3125, 0.4736, 0.0, 0.4746, 0.125, 0.5375, 0.125, 0.536, 0.0, 0.4736, 0.9625, 0.4736, 1.0, 0.536, 1.0, 0.536, 0.9651, 0.4746, 0.125, 0.4736, 0.25, 0.536, 0.25, 0.5375, 0.125, 0.4737, 0.2875, 0.4737, 0.325, 0.5362, 0.3199, 0.536, 0.2849, 0.4736, 0.9249, 0.4736, 0.9625, 0.536, 0.9651, 0.536, 0.9301, 0.4737, 0.325, 0.4738, 0.375, 0.5363, 0.375, 0.5362, 0.3199, 0.4736, 0.25, 0.4737, 0.2875, 0.536, 0.2849, 0.536, 0.25, 0.625, 0.9375, 0.625, 0.875, 0.625, 0.875, 0.625, 0.9375, 0.5668, 0.2837, 0.5668, 0.2837, 0.5959, 0.2825, 0.5959, 0.2825, 0.625, 0.2812, 0.5959, 0.2825, 0.596, 0.3149, 0.625, 0.3125, 0.625, 0.3125, 0.596, 0.3149, 0.596, 0.375, 0.625, 0.375, 0.5668, 0.2837, 0.5668, 0.2837, 0.5959, 0.2825, 0.5959, 0.2825, 0.625, 0.0, 0.5959, 0.0, 0.5968, 0.125, 0.625, 0.125, 0.625, 0.25, 0.5959, 0.25, 0.5959, 0.2825, 0.625, 0.2812, 0.625, 0.9375, 0.5959, 0.9351, 0.5959, 0.9675, 0.625, 0.9688, 0.4736, 0.9249, 0.536, 0.9301, 0.536, 0.9301, 0.4736, 0.9249, 0.625, 0.9688, 0.5959, 0.9675, 0.5959, 1.0, 0.625, 1.0, 0.625, 0.125, 0.5968, 0.125, 0.5959, 0.25, 0.625, 0.25, 0.375, 0.875, 0.375, 0.9168, 0.4736, 0.9249, 0.4736, 0.875, 0.375, 0.25, 0.375, 0.2916, 0.4737, 0.2875, 0.4736, 0.25, 0.375, 0.3332, 0.375, 0.375, 0.4738, 0.375, 0.4737, 0.325, 0.375, 0.9168, 0.375, 0.9584, 0.4736, 0.9625, 0.4736, 0.9249, 0.375, 0.2916, 0.375, 0.3332, 0.4737, 0.325, 0.4737, 0.2875, 0.375, 0.125, 0.375, 0.25, 0.4736, 0.25, 0.4746, 0.125, 0.375, 0.9584, 0.375, 1.0, 0.4736, 1.0, 0.4736, 0.9625, 0.375, 0.0, 0.375, 0.125, 0.4746, 0.125, 0.4736, 0.0, 0.375, 0.875, 0.4736, 0.875, 0.4736, 0.9249, 0.375, 0.9168, 0.375, 0.25, 0.4736, 0.25, 0.4737, 0.2875, 0.375, 0.2916, 0.375, 0.3332, 0.4737, 0.325, 0.4738, 0.375, 0.375, 0.375, 0.375, 0.9168, 0.4736, 0.9249, 0.4736, 0.9625, 0.375, 0.9584, 0.375, 0.2916, 0.4737, 0.2875, 0.4737, 0.325, 0.375, 0.3332, 0.375, 0.125, 0.4746, 0.125, 0.4736, 0.25, 0.375, 0.25, 0.375, 0.9584, 0.4736, 0.9625, 0.4736, 1.0, 0.375, 1.0, 0.375, 0.0, 0.4736, 0.0, 0.4746, 0.125, 0.375, 0.125, 0.5959, 0.9351, 0.5667, 0.9327, 0.5667, 0.9327, 0.5959, 0.9351, 0.4736, 0.9249, 0.536, 0.9301, 0.536, 0.9301, 0.4736, 0.9249, 0.5667, 0.9327, 0.5959, 0.9351, 0.5959, 0.9351, 0.5667, 0.9327, 0.536, 0.9301, 0.4736, 0.9249, 0.4736, 0.9249, 0.536, 0.9301, 0.625, 0.875, 0.625, 0.9375, 0.625, 0.9375, 0.625, 0.875, 0.625, 0.9375, 0.625, 0.875, 0.625, 0.875, 0.625, 0.9375, 0.4736, 0.9249, 0.4736, 0.875, 0.4736, 0.875, 0.4736, 0.9249, 0.536, 0.9301, 0.5667, 0.9327, 0.5667, 0.9327, 0.536, 0.9301, 0.5959, 0.9351, 0.5667, 0.9327, 0.5667, 0.9327, 0.5959, 0.9351, 0.4736, 0.9249, 0.4736, 0.875, 0.4736, 0.875, 0.4736, 0.9249, 0.536, 0.9301, 0.4736, 0.9249, 0.4736, 0.9249, 0.536, 0.9301, 0.625, 0.9375, 0.5959, 0.9351, 0.5959, 0.9351, 0.625, 0.9375, 0.536, 0.875, 0.5667, 0.875, 0.5667, 0.9327, 0.536, 0.9301, 0.5959, 0.875, 0.5959, 0.9351, 0.5667, 0.9327, 0.5667, 0.875, 0.4736, 0.875, 0.536, 0.875, 0.536, 0.9301, 0.4736, 0.9249, 0.625, 0.875, 0.625, 0.9375, 0.5959, 0.9351, 0.5959, 0.875, 0.536, 0.875, 0.536, 0.9301, 0.5667, 0.9327, 0.5667, 0.875, 0.5959, 0.875, 0.5667, 0.875, 0.5667, 0.9327, 0.5959, 0.9351, 0.4736, 0.875, 0.4736, 0.9249, 0.536, 0.9301, 0.536, 0.875, 0.625, 0.875, 0.5959, 0.875, 0.5959, 0.9351, 0.625, 0.9375, 0.625, 0.9375, 0.5959, 0.9351, 0.5959, 0.9351, 0.625, 0.9375, 0.5959, 0.9351, 0.625, 0.9375, 0.625, 0.9375, 0.5959, 0.9351, 0.5667, 0.9327, 0.536, 0.9301, 0.536, 0.9301, 0.5667, 0.9327, 0.4736, 0.875, 0.4736, 0.9249, 0.4736, 0.9249, 0.4736, 0.875, 0.4736, 0.875, 0.4736, 0.9249, 0.4736, 0.9249, 0.4736, 0.875, 0.5667, 0.9327, 0.536, 0.9301, 0.536, 0.9301, 0.5667, 0.9327, 0.5959, 0.9351, 0.625, 0.9375, 0.625, 0.9375, 0.5959, 0.9351, 0.625, 0.9375, 0.5959, 0.9351, 0.5959, 0.9351, 0.625, 0.9375, 0.536, 0.9301, 0.5667, 0.9327, 0.5667, 0.9327, 0.536, 0.9301, 0.4736, 0.9249, 0.4736, 0.875, 0.4736, 0.875, 0.4736, 0.9249, 0.625, 0.9375, 0.625, 0.875, 0.625, 0.875, 0.625, 0.9375, 0.625, 0.875, 0.625, 0.9375, 0.625, 0.9375, 0.625, 0.875, 0.536, 0.9301, 0.4736, 0.9249, 0.4736, 0.9249, 0.536, 0.9301, 0.5667, 0.9327, 0.5959, 0.9351, 0.5959, 0.9351, 0.5667, 0.9327, 0.4736, 0.9249, 0.536, 0.9301, 0.536, 0.9301, 0.4736, 0.9249, 0.5959, 0.9351, 0.5667, 0.9327, 0.5667, 0.9327, 0.5959, 0.9351, 0.375, 0.0, 0.375, 0.125, 0.375, 0.125, 0.375, 0.0, 0.2082, 0.5, 0.2082, 0.625, 0.2082, 0.625, 0.2082, 0.5, 0.375, 0.9168, 0.375, 0.9584, 0.375, 0.9584, 0.375, 0.9168, 0.375, 0.25, 0.375, 0.2916, 0.375, 0.2916, 0.375, 0.25, 0.375, 0.2916, 0.375, 0.3332, 0.375, 0.3332, 0.375, 0.2916, 0.2082, 0.625, 0.2082, 0.75, 0.2082, 0.75, 0.2082, 0.625, 0.375, 0.9584, 0.375, 1.0, 0.375, 1.0, 0.375, 0.9584, 0.375, 0.125, 0.375, 0.25, 0.375, 0.25, 0.375, 0.125, 0.375, 0.0, 0.375, 0.0, 0.375, 0.125, 0.375, 0.125, 0.2082, 0.5, 0.2082, 0.5, 0.2082, 0.625, 0.2082, 0.625, 0.375, 0.9168, 0.375, 0.9168, 0.375, 0.9584, 0.375, 0.9584, 0.375, 0.25, 0.375, 0.25, 0.375, 0.2916, 0.375, 0.2916, 0.375, 0.2916, 0.375, 0.2916, 0.375, 0.3332, 0.375, 0.3332, 0.2082, 0.625, 0.2082, 0.625, 0.2082, 0.75, 0.2082, 0.75, 0.375, 0.9584, 0.375, 0.9584, 0.375, 1.0, 0.375, 1.0, 0.375, 0.125, 0.375, 0.125, 0.375, 0.25, 0.375, 0.25])
_ca = me_cube_001.color_attributes.new('Color', 'FLOAT_COLOR', 'POINT')
_ca.data.foreach_set('color', [1.0, 0.0, 2.049e-08, 1.0, 0.1663, 0.4705, 0.6057, 1.0, 1.0, 0.0, 2.049e-08, 1.0, 0.3891, 0.3448, 0.4439, 1.0, 1.0, 0.0, 2.049e-08, 1.0, 0.1663, 0.4705, 0.6057, 1.0, 1.0, 0.0, 2.049e-08, 1.0, 0.1663, 0.4705, 0.6057, 1.0, 1.0, 0.0, 2.049e-08, 1.0, 1.0, 0.0, 2.049e-08, 1.0, 1.0, 0.0, 2.049e-08, 1.0, 1.0, 0.0, 2.049e-08, 1.0, 1.0, 0.0, 2.049e-08, 1.0, 0.1663, 0.4705, 0.6057, 1.0, 0.1663, 0.4705, 0.6057, 1.0, 1.0, 0.0, 2.049e-08, 1.0, 1.0, 0.0, 2.049e-08, 1.0, 1.0, 0.0, 2.049e-08, 1.0, 1.0, 0.0, 2.049e-08, 1.0, 1.0, 0.0, 2.049e-08, 1.0, 1.0, 0.0, 2.049e-08, 1.0, 1.0, 0.0, 2.049e-08, 1.0, 1.0, 0.0, 2.049e-08, 1.0, 0.1663, 0.4705, 0.6057, 1.0, 1.0, 0.0, 2.049e-08, 1.0, 0.1663, 0.4705, 0.6057, 1.0, 1.0, 0.0, 2.049e-08, 1.0, 1.0, 0.0, 2.049e-08, 1.0, 1.0, 0.0, 2.049e-08, 1.0, 1.0, 0.0, 2.049e-08, 1.0, 1.0, 0.0, 2.049e-08, 1.0, 0.1663, 0.4705, 0.6057, 1.0, 1.0, 0.0, 2.049e-08, 1.0, 1.0, 0.0, 2.049e-08, 1.0, 1.0, 0.0, 2.049e-08, 1.0, 1.0, 0.0, 2.049e-08, 1.0, 1.0, 0.0, 2.049e-08, 1.0, 1.0, 0.0, 2.049e-08, 1.0, 1.0, 0.0, 2.049e-08, 1.0, 1.0, 0.0, 2.049e-08, 1.0, 1.0, 0.0, 2.049e-08, 1.0, 1.0, 0.0, 2.049e-08, 1.0, 1.0, 0.0, 2.049e-08, 1.0, 1.0, 0.0, 2.049e-08, 1.0, 1.0, 0.0, 2.049e-08, 1.0, 1.0, 0.0, 2.049e-08, 1.0, 1.0, 0.0, 2.049e-08, 1.0, 1.0, 0.0, 2.049e-08, 1.0, 1.0, 0.0, 2.049e-08, 1.0, 1.0, 0.0, 2.049e-08, 1.0, 0.9106, 0.05047, 0.06497, 1.0, 1.0, 0.0, 2.049e-08, 1.0, 1.0, 0.0, 2.049e-08, 1.0, 1.0, 0.0, 2.049e-08, 1.0, 1.0, 0.0, 2.049e-08, 1.0, 1.0, 0.0, 2.049e-08, 1.0, 1.0, 0.0, 2.049e-08, 1.0, 1.0, 0.0, 2.049e-08, 1.0, 0.1663, 0.4705, 0.6057, 1.0, 0.1663, 0.4705, 0.6057, 1.0, 0.1663, 0.4705, 0.6057, 1.0, 1.0, 0.0, 2.049e-08, 1.0, 1.0, 0.0, 2.049e-08, 1.0, 1.0, 0.0, 2.049e-08, 1.0, 1.0, 0.0, 2.049e-08, 1.0, 1.0, 0.0, 2.049e-08, 1.0, 1.0, 0.0, 2.049e-08, 1.0, 1.0, 0.0, 2.049e-08, 1.0, 1.0, 0.0, 2.049e-08, 1.0, 1.0, 0.0, 2.049e-08, 1.0, 0.1663, 0.4705, 0.6057, 1.0, 0.1663, 0.4705, 0.6057, 1.0, 0.1663, 0.4705, 0.6057, 1.0, 0.1663, 0.4705, 0.6057, 1.0, 1.0, 0.0, 2.049e-08, 1.0, 1.0, 0.0, 2.049e-08, 1.0, 1.0, 0.0, 2.049e-08, 1.0, 1.0, 0.0, 2.049e-08, 1.0, 1.0, 0.0, 2.049e-08, 1.0, 1.0, 0.0, 2.049e-08, 1.0, 1.0, 0.0, 2.049e-08, 1.0, 1.0, 0.0, 2.049e-08, 1.0, 0.1663, 0.4705, 0.6057, 1.0, 1.0, 0.0, 2.049e-08, 1.0, 0.1663, 0.4705, 0.6057, 1.0, 0.1663, 0.4705, 0.6057, 1.0, 0.17, 0.4684, 0.603, 1.0, 1.0, 0.0, 2.049e-08, 1.0, 1.0, 0.0, 2.049e-08, 1.0, 1.0, 0.0, 2.049e-08, 1.0, 0.1663, 0.4705, 0.6057, 1.0, 1.0, 0.0, 2.049e-08, 1.0, 1.0, 0.0, 2.049e-08, 1.0, 1.0, 0.0, 2.049e-08, 1.0, 1.0, 0.0, 2.049e-08, 1.0, 1.0, 0.0, 2.049e-08, 1.0, 1.0, 0.0, 2.049e-08, 1.0, 1.0, 0.0, 2.049e-08, 1.0, 1.0, 0.0, 2.049e-08, 1.0, 1.0, 0.0, 2.049e-08, 1.0, 0.1663, 0.4705, 0.6057, 1.0, 1.0, 0.0, 2.049e-08, 1.0, 1.0, 0.0, 2.049e-08, 1.0, 1.0, 0.0, 2.049e-08, 1.0, 1.0, 0.0, 2.049e-08, 1.0, 1.0, 0.0, 2.049e-08, 1.0, 0.1663, 0.4705, 0.6057, 1.0, 1.0, 0.0, 2.049e-08, 1.0, 1.0, 0.0, 2.049e-08, 1.0, 1.0, 0.0, 2.049e-08, 1.0, 1.0, 0.0, 2.049e-08, 1.0, 1.0, 0.0, 2.049e-08, 1.0, 1.0, 0.0, 2.049e-08, 1.0, 1.0, 0.0, 2.049e-08, 1.0, 1.0, 0.0, 2.049e-08, 1.0, 1.0, 0.0, 2.049e-08, 1.0, 1.0, 0.0, 2.049e-08, 1.0, 1.0, 0.0, 2.049e-08, 1.0, 1.0, 0.0, 2.049e-08, 1.0, 1.0, 0.0, 2.049e-08, 1.0, 0.9961, 0.002226, 0.002865, 1.0, 1.0, 0.0, 2.049e-08, 1.0, 1.0, 0.0, 2.049e-08, 1.0, 1.0, 0.0, 2.049e-08, 1.0, 1.0, 0.0, 2.049e-08, 1.0, 1.0, 0.0, 2.049e-08, 1.0, 1.0, 0.0, 2.049e-08, 1.0, 0.1663, 0.4705, 0.6057, 1.0, 1.0, 0.0, 2.049e-08, 1.0, 1.0, 0.0, 2.049e-08, 1.0, 1.0, 0.0, 2.049e-08, 1.0, 1.0, 0.0, 2.049e-08, 1.0, 1.0, 0.0, 2.049e-08, 1.0, 1.0, 0.0, 2.049e-08, 1.0, 1.0, 0.0, 2.049e-08, 1.0, 0.1663, 0.4705, 0.6057, 1.0, 0.1663, 0.4705, 0.6057, 1.0, 0.1663, 0.4705, 0.6057, 1.0, 1.0, 0.0, 2.049e-08, 1.0, 1.0, 0.0, 2.049e-08, 1.0, 1.0, 0.0, 2.049e-08, 1.0, 1.0, 0.0, 2.049e-08, 1.0, 1.0, 0.0, 2.049e-08, 1.0, 1.0, 0.0, 2.049e-08, 1.0, 1.0, 0.0, 2.049e-08, 1.0, 1.0, 0.0, 2.049e-08, 1.0, 1.0, 0.0, 2.049e-08, 1.0, 1.0, 0.0, 2.049e-08, 1.0, 1.0, 0.0, 2.049e-08, 1.0, 1.0, 0.0, 2.049e-08, 1.0, 1.0, 0.0, 2.049e-08, 1.0, 1.0, 0.0, 2.049e-08, 1.0, 1.0, 0.0, 2.049e-08, 1.0, 1.0, 0.0, 2.049e-08, 1.0, 1.0, 0.0, 2.049e-08, 1.0, 1.0, 0.0, 2.049e-08, 1.0, 1.0, 0.0, 2.049e-08, 1.0, 1.0, 0.0, 2.049e-08, 1.0, 1.0, 0.0, 2.049e-08, 1.0, 1.0, 0.0, 2.049e-08, 1.0, 1.0, 0.0, 2.049e-08, 1.0, 1.0, 0.0, 2.049e-08, 1.0, 1.0, 0.0, 2.049e-08, 1.0, 1.0, 0.0, 2.049e-08, 1.0, 1.0, 0.0, 2.049e-08, 1.0, 1.0, 0.0, 2.049e-08, 1.0, 1.0, 0.0, 2.049e-08, 1.0, 1.0, 0.0, 2.049e-08, 1.0, 1.0, 0.0, 2.049e-08, 1.0, 1.0, 0.0, 2.049e-08, 1.0, 1.0, 0.0, 2.049e-08, 1.0, 1.0, 0.0, 2.049e-08, 1.0, 1.0, 0.0, 2.049e-08, 1.0, 1.0, 0.0, 2.049e-08, 1.0, 1.0, 0.0, 2.049e-08, 1.0, 1.0, 0.0, 2.049e-08, 1.0, 1.0, 0.0, 2.049e-08, 1.0, 1.0, 0.0, 2.049e-08, 1.0, 1.0, 0.0, 2.049e-08, 1.0, 1.0, 0.0, 2.049e-08, 1.0, 1.0, 0.0, 2.049e-08, 1.0, 1.0, 0.0, 2.049e-08, 1.0, 1.0, 0.0, 2.049e-08, 1.0, 1.0, 0.0, 2.049e-08, 1.0, 1.0, 0.0, 2.049e-08, 1.0, 1.0, 0.0, 2.049e-08, 1.0, 1.0, 0.0, 2.049e-08, 1.0, 1.0, 0.0, 2.049e-08, 1.0, 1.0, 0.0, 2.049e-08, 1.0, 1.0, 0.0, 2.049e-08, 1.0, 1.0, 0.0, 2.049e-08, 1.0, 1.0, 0.0, 2.049e-08, 1.0, 1.0, 0.0, 2.049e-08, 1.0, 1.0, 0.0, 2.049e-08, 1.0, 1.0, 0.0, 2.049e-08, 1.0, 1.0, 0.0, 2.049e-08, 1.0, 1.0, 0.0, 2.049e-08, 1.0, 1.0, 0.0, 2.049e-08, 1.0, 1.0, 0.0, 2.049e-08, 1.0, 1.0, 0.0, 2.049e-08, 1.0, 1.0, 0.0, 2.049e-08, 1.0, 1.0, 0.0, 2.049e-08, 1.0, 1.0, 0.0, 2.049e-08, 1.0, 1.0, 0.0, 2.049e-08, 1.0, 1.0, 0.0, 2.049e-08, 1.0, 1.0, 0.0, 2.049e-08, 1.0, 1.0, 0.0, 2.049e-08, 1.0, 1.0, 0.0, 2.049e-08, 1.0, 1.0, 0.0, 2.049e-08, 1.0, 1.0, 0.0, 2.049e-08, 1.0, 1.0, 0.0, 2.049e-08, 1.0, 1.0, 0.0, 2.049e-08, 1.0])
me_cube_001.materials.append(mat_material)
me_cube_001.update()

# ---- objects
ob_light = bpy.data.objects.new('Light', light_light)
ob_camera = bpy.data.objects.new('Camera', cam_camera)
ob_cube = bpy.data.objects.new('Cube', me_cube)
ob_amogus_001 = bpy.data.objects.new('Amogus.001', me_cube_002)
ob_amogus = bpy.data.objects.new('Amogus', me_cube_001)

# ---- transforms, parenting, visibility, modifiers, constraints
ob_light.location = (4.076, 1.005, 5.904)
ob_light.rotation_euler = (0.6503, 0.05522, 1.866)
ob_light.lock_rotations_4d = False
ob_light.empty_display_type = 'ARROWS'
ob_light.color = (0.0, 0.0, 0.0, 0.0)
ob_light.hide_render = True
ob_light.lineart.crease_threshold = 0.0
ob_camera.location = (7.359, -6.926, 4.958)
ob_camera.rotation_euler = (1.109, 0.0, 0.8149)
ob_camera.lock_rotations_4d = False
ob_camera.empty_display_type = 'ARROWS'
ob_camera.color = (0.0, 0.0, 0.0, 0.0)
ob_camera.hide_render = True
ob_camera.display_type = 'WIRE'
ob_camera.lineart.crease_threshold = 0.0
ob_cube.location = (0.0, 0.0, 0.0)
ob_cube.hide_render = True
_m = ob_cube.modifiers.new('Subdivision', 'SUBSURF')
_m = ob_cube.modifiers.new('Mirror', 'MIRROR')
_m.use_clip = True
ob_amogus_001.location = (0.0, 0.0, 0.0)
ob_amogus_001.hide_render = True
_m = ob_amogus_001.modifiers.new('Shrinkwrap', 'SHRINKWRAP')
_m.target = ob_cube
_m = ob_amogus_001.modifiers.new('Mirror', 'MIRROR')
_m.use_clip = True
ob_amogus.location = (0.0, 0.0, 0.0)

# ---- collection membership
col_collection.objects.link(ob_light)
col_collection.objects.link(ob_camera)
col_collection.objects.link(ob_cube)
col_collection.objects.link(ob_amogus_001)
col_export.objects.link(ob_amogus)

# ---- scene / render settings (as saved in the file)
scene.camera = ob_camera
scene.frame_start = 1; scene.frame_end = 250; scene.frame_set(1)
scene.render.engine = 'BLENDER_EEVEE_NEXT'
scene.cycles.use_denoising = False
scene.view_settings.view_transform = 'Filmic'
bpy.context.view_layer.update()

# ---- added for rendering (the .blend has no usable light): sun
light_auto_sun = bpy.data.lights.new('AutoSun', 'SUN')
light_auto_sun.energy = 3.0
light_auto_sun.angle = 0.0523599
ob_auto_sun = bpy.data.objects.new('AutoSun', light_auto_sun)
scene.collection.objects.link(ob_auto_sun)
ob_auto_sun.rotation_euler = (0.872665, 0.174533, 0.523599)
bpy.context.view_layer.update()
